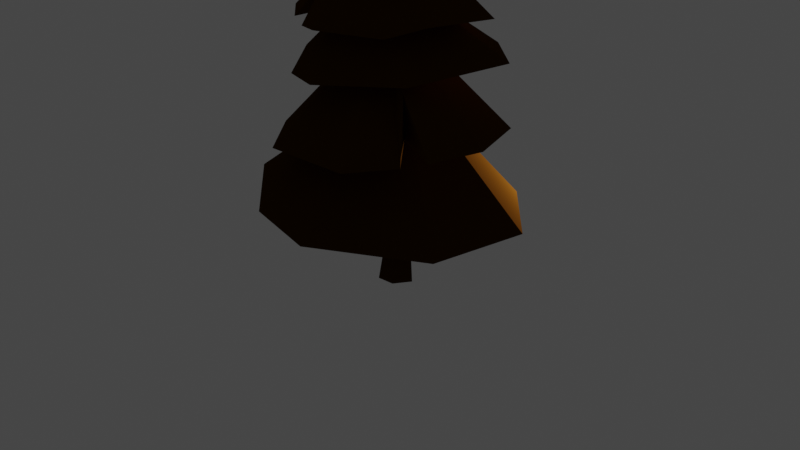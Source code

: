 # Source: Tree.blend  (saved by Blender 2.81.16; exported with 4.5.12 LTS)
import bpy
from mathutils import Matrix  # noqa: F401  (used for matrix-valued properties, if any)

bpy.ops.wm.read_factory_settings(use_empty=True)
scene = bpy.context.scene
scene.name = 'Scene'

# ---- collections
col_collection = bpy.data.collections.new('Collection'); scene.collection.children.link(col_collection)

# ---- materials (node trees are filled in below, after node groups)
mat_material_005 = bpy.data.materials.new('Material.005')
mat_material_005.use_transparent_shadow = False

# ---- material node trees
mat_material_005.use_nodes = True; mat_material_005.node_tree.nodes.clear()
_N = mat_material_005.node_tree.nodes; _L = mat_material_005.node_tree.links
n0 = _N.new('ShaderNodeOutputMaterial'); n0.name = 'Material Output'; n0.location = (300, 300)
n1 = _N.new('ShaderNodeBsdfDiffuse'); n1.name = 'Diffuse BSDF'; n1.location = (10, 300)
n1.inputs[0].default_value = (0.04955, 0.01724, 0.001801, 1.0)
n1.inputs[1].default_value = 0.5
_L.new(n1.outputs[0], n0.inputs[0])
n0.is_active_output = True

# ---- world
world_world = bpy.data.worlds.new('World'); scene.world = world_world
world_world.use_nodes = True; world_world.node_tree.nodes.clear()
_N = world_world.node_tree.nodes; _L = world_world.node_tree.links
n0 = _N.new('ShaderNodeOutputWorld'); n0.name = 'World Output'; n0.location = (300, 300)
n1 = _N.new('ShaderNodeBackground'); n1.name = 'Background'; n1.location = (10, 300)
n1.inputs[0].default_value = (0.05088, 0.05088, 0.05088, 1.0)
_L.new(n1.outputs[0], n0.inputs[0])
n0.is_active_output = True
world_world.color = (0.05088, 0.05088, 0.05088)
world_world.use_sun_shadow = False
world_world.sun_shadow_jitter_overblur = 0.0

# ---- cameras
cam_camera = bpy.data.cameras.new('Camera')
cam_camera.clip_end = 100.0
cam_camera.ortho_scale = 7.314

# ---- lights
light_light = bpy.data.lights.new('Light', 'POINT')
light_light.transmission_factor = 0.0
light_light.energy = 1000.0
light_light.shadow_soft_size = 0.1
light_light.shadow_maximum_resolution = 0.006
light_light.use_absolute_resolution = True

# ---- meshes
me_cube = bpy.data.meshes.new('Cube')
me_cube.from_pydata([(0.03703, 0.6419, 2.056), (-0.4191, 0.5237, 2.106), (0.6549, -0.3307, 2.035), (0.4433, -0.5655, 1.96), (0.6659, 0.3472, 1.976), (-0.102, -0.1447, 2.605), (-0.7754, 0.1839, 2.025), (-0.1048, -0.7658, 1.952), (-0.8074, -0.3614, 1.938), (-0.102, -0.1447, 2.605), (-0.5852, -0.5503, 1.921), (-0.3848, -0.6439, 1.908), (-0.3914, -0.4074, 2.175), (-0.3485, -0.3719, 1.99), (0.3815, -0.4068, 2.328), (0.4351, -0.01154, 2.354), (-0.2458, -0.576, 2.289), (-0.6108, -0.177, 2.355), (0.1122, -0.4979, 2.294), (-0.07302, -0.2069, 2.889), (0.3086, 0.3382, 2.442), (-0.5383, 0.04524, 2.358), (-0.1247, 0.4087, 2.455), (-0.07302, -0.2069, 2.889), (-0.2394, 0.3313, 2.396), (-0.361, 0.2253, 2.365), (-0.1555, 0.04217, 2.61), (-0.1996, 0.109, 2.361), (0.0438, 0.7058, 1.709), (-0.04708, -0.1131, 2.286), (0.3652, 0.7339, 1.679), (-0.5054, 0.5831, 1.735), (0.8752, 0.2965, 1.718), (-0.04708, -0.1131, 2.286), (-0.4516, -0.7109, 1.567), (-0.6733, 0.2872, 1.709), (-0.791, -0.2814, 1.62), (0.6377, -0.5272, 1.669), (-0.08939, -0.8206, 1.588), (-0.9763, 0.1769, 1.029), (-0.9005, -0.4438, 1.034), (0.3269, 0.7567, 1.105), (0.7529, 0.4887, 1.175), (-0.3928, 0.7816, 1.042), (-0.08511, 0.01303, 1.961), (-0.4434, -0.932, 1.063), (1.016, -0.1182, 1.224), (0.4388, -0.9917, 1.137), (-0.08511, 0.01303, 1.961), (0.7424, -0.6886, 1.177), (0.8311, -0.4891, 1.181), (0.4769, -0.4088, 1.562), (0.4344, -0.3573, 1.211), (1.078, 0.3065, 0.5003), (0.4905, 0.9051, 0.4822), (0.213, -1.208, 0.5954), (-0.4715, -1.076, 0.5993), (1.064, -0.6637, 0.5815), (-0.01033, 0.03933, 1.525), (-0.2176, 1.051, 0.6244), (-1.024, -0.6012, 0.6845), (-0.9559, 0.6667, 0.7498), (-0.01033, 0.03933, 1.525), (-1.085, 0.1226, 0.6718), (-1.072, -0.06286, 0.6089), (-0.69, -0.009681, 0.9664), (-0.6591, 0.003569, 0.805), (-0.0728, 0.6584, 1.702), (0.00138, 0.2395, 2.008), (-0.04017, 0.3021, 1.663), (0.05463, 0.0425, 0.7568), (0.1319, 0.02525, -0.1405), (0.03671, -0.003387, 0.7541), (0.08203, -0.1547, -0.1138), (-0.02559, 0.06306, 0.7525), (-0.1039, 0.02823, -0.156), (-0.01103, -0.01566, 0.757), (-0.06986, -0.1704, -0.1138), (-0.01561, 0.09543, -0.1558), (0.0309, 0.07935, 0.7541), (-0.01766, 0.02386, 0.7541), (-0.1214, -0.07301, -0.1405)], [], [(0, 1, 5), (0, 5, 4), (5, 2, 4), (3, 2, 5), (9, 1, 6), (7, 3, 9), (6, 8, 9), (9, 8, 10, 12, 11, 7), (4, 2, 3, 7, 11, 13, 10, 8, 6, 1, 0), (10, 13, 12), (11, 12, 13), (14, 15, 19), (14, 19, 18), (19, 16, 18), (17, 16, 19), (23, 15, 20), (21, 17, 23), (20, 22, 23), (23, 22, 24, 26, 25, 21), (18, 16, 17, 21, 25, 27, 24, 22, 20, 15, 14), (24, 27, 26), (25, 26, 27), (29, 30, 28, 68, 67, 31), (34, 36, 35, 31, 67, 69, 28, 30, 32, 37, 38), (29, 37, 32), (31, 35, 29), (32, 30, 29), (35, 36, 33), (38, 33, 34), (38, 37, 33), (28, 69, 68), (39, 40, 44), (39, 44, 43), (44, 41, 43), (42, 41, 44), (48, 40, 45), (46, 42, 48), (45, 47, 48), (48, 47, 49, 51, 50, 46), (43, 41, 42, 46, 50, 52, 49, 47, 45, 40, 39), (49, 52, 51), (50, 51, 52), (33, 36, 34), (53, 54, 58), (53, 58, 57), (58, 55, 57), (56, 55, 58), (62, 54, 59), (60, 56, 62), (59, 61, 62), (62, 61, 63, 65, 64, 60), (57, 55, 56, 60, 64, 66, 63, 61, 59, 54, 53), (63, 66, 65), (64, 65, 66), (67, 68, 69), (71, 70, 72, 73), (77, 76, 80, 81), (75, 74, 79, 78), (75, 78, 71, 73, 77, 81), (70, 79, 74, 80, 76, 72), (73, 72, 76, 77), (78, 79, 70, 71), (81, 80, 74, 75)])
_uv = me_cube.uv_layers.new(name='UVMap')
_uv.uv.foreach_set('vector', [0.125, 0.5, 0.125, 0.625, 0.125, 0.625, 0.125, 0.5, 0.125, 0.625, 0.25, 0.5, 0.125, 0.625, 0.125, 0.5, 0.25, 0.5, 0.125, 0.625, 0.125, 0.5, 0.125, 0.625, 0.125, 0.625, 0.0, 0.0, 0.125, 0.5, 0.125, 0.5, 0.0, 0.0, 0.125, 0.625, 0.125, 0.5, 0.25, 0.5, 0.125, 0.625, 0.125, 0.625, 0.25, 0.5, 0.2134, 0.5, 0.1782, 0.5242, 0.1744, 0.5, 0.125, 0.5, 0.25, 0.5, 0.125, 0.5, 0.125, 0.625, 0.125, 0.5, 0.1744, 0.5, 0.1613, 0.4827, 0.2134, 0.5, 0.25, 0.5, 0.125, 0.5, 0.0, 0.0, 0.125, 0.5, 0.2134, 0.5, 0.1613, 0.4827, 0.1782, 0.5242, 0.1744, 0.5, 0.1782, 0.5242, 0.1613, 0.4827, 0.125, 0.5, 0.125, 0.625, 0.125, 0.625, 0.125, 0.5, 0.125, 0.625, 0.25, 0.5, 0.125, 0.625, 0.125, 0.5, 0.25, 0.5, 0.125, 0.625, 0.125, 0.5, 0.125, 0.625, 0.125, 0.625, 0.0, 0.0, 0.125, 0.5, 0.125, 0.5, 0.0, 0.0, 0.125, 0.625, 0.125, 0.5, 0.25, 0.5, 0.125, 0.625, 0.125, 0.625, 0.25, 0.5, 0.2134, 0.5, 0.1782, 0.5242, 0.1744, 0.5, 0.125, 0.5, 0.25, 0.5, 0.125, 0.5, 0.125, 0.625, 0.125, 0.5, 0.1744, 0.5, 0.1613, 0.4827, 0.2134, 0.5, 0.25, 0.5, 0.125, 0.5, 0.0, 0.0, 0.125, 0.5, 0.2134, 0.5, 0.1613, 0.4827, 0.1782, 0.5242, 0.1744, 0.5, 0.1782, 0.5242, 0.1613, 0.4827, 0.125, 0.625, 0.25, 0.5, 0.2134, 0.5, 0.1782, 0.5242, 0.1744, 0.5, 0.125, 0.5, 0.25, 0.5, 0.125, 0.5, 0.125, 0.625, 0.125, 0.5, 0.1744, 0.5, 0.1613, 0.4827, 0.2134, 0.5, 0.25, 0.5, 0.125, 0.5, 0.0, 0.0, 0.125, 0.5, 0.125, 0.625, 0.0, 0.0, 0.125, 0.5, 0.125, 0.5, 0.0, 0.0, 0.125, 0.625, 0.125, 0.5, 0.25, 0.5, 0.125, 0.625, 0.125, 0.625, 0.125, 0.5, 0.125, 0.625, 0.125, 0.5, 0.125, 0.625, 0.25, 0.5, 0.125, 0.5, 0.125, 0.625, 0.125, 0.625, 0.2134, 0.5, 0.1613, 0.4827, 0.1782, 0.5242, 0.125, 0.5, 0.125, 0.625, 0.125, 0.625, 0.125, 0.5, 0.125, 0.625, 0.25, 0.5, 0.125, 0.625, 0.125, 0.5, 0.25, 0.5, 0.125, 0.625, 0.125, 0.5, 0.125, 0.625, 0.125, 0.625, 0.0, 0.0, 0.125, 0.5, 0.125, 0.5, 0.0, 0.0, 0.125, 0.625, 0.125, 0.5, 0.25, 0.5, 0.125, 0.625, 0.125, 0.625, 0.25, 0.5, 0.2134, 0.5, 0.1782, 0.5242, 0.1744, 0.5, 0.125, 0.5, 0.25, 0.5, 0.125, 0.5, 0.125, 0.625, 0.125, 0.5, 0.1744, 0.5, 0.1613, 0.4827, 0.2134, 0.5, 0.25, 0.5, 0.125, 0.5, 0.0, 0.0, 0.125, 0.5, 0.2134, 0.5, 0.1613, 0.4827, 0.1782, 0.5242, 0.1744, 0.5, 0.1782, 0.5242, 0.1613, 0.4827, 0.125, 0.625, 0.125, 0.5, 0.25, 0.5, 0.125, 0.5, 0.125, 0.625, 0.125, 0.625, 0.125, 0.5, 0.125, 0.625, 0.25, 0.5, 0.125, 0.625, 0.125, 0.5, 0.25, 0.5, 0.125, 0.625, 0.125, 0.5, 0.125, 0.625, 0.125, 0.625, 0.0, 0.0, 0.125, 0.5, 0.125, 0.5, 0.0, 0.0, 0.125, 0.625, 0.125, 0.5, 0.25, 0.5, 0.125, 0.625, 0.125, 0.625, 0.25, 0.5, 0.2134, 0.5, 0.1782, 0.5242, 0.1744, 0.5, 0.125, 0.5, 0.25, 0.5, 0.125, 0.5, 0.125, 0.625, 0.125, 0.5, 0.1744, 0.5, 0.1613, 0.4827, 0.2134, 0.5, 0.25, 0.5, 0.125, 0.5, 0.0, 0.0, 0.125, 0.5, 0.2134, 0.5, 0.1613, 0.4827, 0.1782, 0.5242, 0.1744, 0.5, 0.1782, 0.5242, 0.1613, 0.4827, 0.1744, 0.5, 0.1782, 0.5242, 0.1613, 0.4827, 0.375, 0.0, 0.625, 0.0, 0.625, 0.25, 0.375, 0.25, 0.375, 0.25, 0.625, 0.25, 0.625, 0.3574, 0.375, 0.3449, 0.375, 0.5, 0.625, 0.5, 0.625, 0.6415, 0.375, 0.6099, 0.375, 0.75, 0.4849, 0.75, 0.625, 0.75, 0.625, 1.0, 0.375, 1.0, 0.375, 0.9051, 0.125, 0.5, 0.2335, 0.5, 0.375, 0.5, 0.375, 0.6426, 0.375, 0.75, 0.125, 0.75, 0.625, 0.5, 0.875, 0.5, 0.875, 0.75, 0.625, 0.75, 0.375, 0.6099, 0.625, 0.6415, 0.625, 0.75, 0.375, 0.75, 0.375, 0.3449, 0.625, 0.3574, 0.625, 0.5, 0.375, 0.5])
me_cube.materials.append(mat_material_005)
me_cube.use_remesh_preserve_volume = False
me_cube.use_remesh_preserve_attributes = False
me_cube.use_mirror_vertex_groups = False
me_cube.update()

# ---- objects
ob_cube = bpy.data.objects.new('Cube', me_cube)
ob_light = bpy.data.objects.new('Light', light_light)
ob_camera = bpy.data.objects.new('Camera', cam_camera)

# ---- transforms, parenting, visibility, modifiers, constraints
ob_cube.location = (0.0, 0.0, 0.1305)
ob_cube.scale = (1.094, 1.094, 1.201)
ob_cube.lock_rotations_4d = False
ob_cube.empty_display_type = 'ARROWS'
ob_cube.lineart.crease_threshold = 0.0
ob_light.location = (0.4875, 2.192, 1.003)
ob_light.rotation_euler = (0.6503, 0.05522, 1.866)
ob_light.scale = (0.8981, 0.9311, 0.9545)
ob_light.lock_rotations_4d = False
ob_light.empty_display_type = 'ARROWS'
ob_light.color = (0.0, 0.0, 0.0, 0.0)
ob_light.lineart.crease_threshold = 0.0
ob_camera.location = (6.607, -6.218, 5.02)
ob_camera.rotation_euler = (1.109, 0.0, 0.8149)
ob_camera.scale = (0.8979, 0.9693, 0.916)
ob_camera.lock_rotations_4d = False
ob_camera.empty_display_type = 'ARROWS'
ob_camera.color = (0.0, 0.0, 0.0, 0.0)
ob_camera.display_type = 'WIRE'
ob_camera.lineart.crease_threshold = 0.0

# ---- collection membership
col_collection.objects.link(ob_cube)
col_collection.objects.link(ob_light)
col_collection.objects.link(ob_camera)

# ---- scene / render settings (as saved in the file)
scene.camera = ob_camera
scene.frame_start = 1; scene.frame_end = 250; scene.frame_set(1)
scene.render.engine = 'BLENDER_EEVEE_NEXT'
scene.cycles.use_denoising = False
scene.cycles.samples = 128
scene.cycles.sampling_pattern = 'TABULATED_SOBOL'
scene.cycles.use_adaptive_sampling = False
scene.cycles.use_light_tree = False
scene.view_settings.view_transform = 'Filmic'
bpy.context.view_layer.update()
